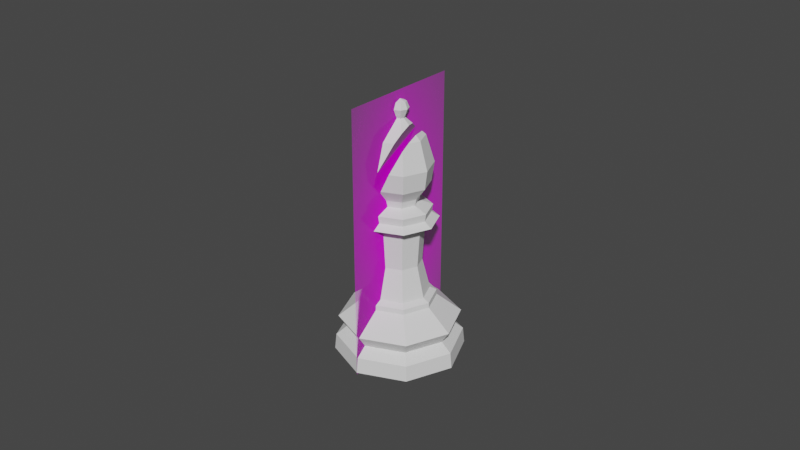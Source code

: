 # Source: Bishop2.blend  (saved by Blender 2.80.60; exported with 4.5.12 LTS)
import bpy
from mathutils import Matrix  # noqa: F401  (used for matrix-valued properties, if any)

bpy.ops.wm.read_factory_settings(use_empty=True)
scene = bpy.context.scene
scene.name = 'Scene'

# ---- collections
col_collection = bpy.data.collections.new('Collection'); scene.collection.children.link(col_collection)

# ---- images (referenced by path relative to the original .blend; pixels are not part of the script)
import os
ASSET_DIR = os.environ.get("B2B_ASSET_DIR", "")  # directory of the original .blend (textures are referenced by path, not embedded)
HERE = os.path.dirname(os.path.abspath(__file__))  # packed textures are extracted next to this script under _unpacked/

def load_image(name, relpath, width, height, colorspace="sRGB"):
    """Load a texture the original file referenced (path relative to the .blend, or extracted next to this script)."""
    p = next((c for c in (os.path.join(HERE, relpath), os.path.join(ASSET_DIR, relpath)) if relpath and os.path.exists(c)), "")
    if p:
        img = bpy.data.images.load(p, check_existing=True)
        img.name = name
    else:  # same state as the original file: an image datablock whose file is absent (Cycles renders it pink)
        img = bpy.data.images.new(name, width, height)
        img.source = "FILE"
        img.filepath = "//" + (relpath or name)
    img.colorspace_settings.name = colorspace
    return img
img_staunton_bishop_png = load_image('Staunton Bishop.png', 'Staunton Bishop.png', 1024, 1024, 'sRGB')

# ---- materials (node trees are filled in below, after node groups)
mat_staunton_bishop = bpy.data.materials.new('Staunton Bishop')
mat_staunton_bishop.use_transparent_shadow = False
mat_staunton_bishop.roughness = 0.25

# ---- material node trees
mat_staunton_bishop.use_nodes = True; mat_staunton_bishop.node_tree.nodes.clear()
_N = mat_staunton_bishop.node_tree.nodes; _L = mat_staunton_bishop.node_tree.links
n0 = _N.new('ShaderNodeOutputMaterial'); n0.name = 'Material Output'; n0.location = (300, 300)
n1 = _N.new('ShaderNodeTexImage'); n1.name = 'Image Texture'; n1.location = (-400, 60)
n1.image = img_staunton_bishop_png
n1.extension = 'CLIP'
n2 = _N.new('ShaderNodeBsdfDiffuse'); n2.name = 'Diffuse BSDF'; n2.location = (-200, 60)
n3 = _N.new('ShaderNodeBsdfTransparent'); n3.name = 'Transparent BSDF'; n3.location = (-200, 240)
n4 = _N.new('ShaderNodeMixShader'); n4.name = 'Mix Shader'; n4.location = (0, 300)
_L.new(n1.outputs[0], n2.inputs[0])
_L.new(n1.outputs[1], n4.inputs[0])
_L.new(n3.outputs[0], n4.inputs[1])
_L.new(n2.outputs[0], n4.inputs[2])
_L.new(n4.outputs[0], n0.inputs[0])
n0.is_active_output = True

# ---- world
world_world = bpy.data.worlds.new('World'); scene.world = world_world
world_world.use_nodes = True; world_world.node_tree.nodes.clear()
_N = world_world.node_tree.nodes; _L = world_world.node_tree.links
n0 = _N.new('ShaderNodeOutputWorld'); n0.name = 'World Output'; n0.location = (300, 300)
n1 = _N.new('ShaderNodeBackground'); n1.name = 'Background'; n1.location = (10, 300)
n1.inputs[0].default_value = (0.05088, 0.05088, 0.05088, 1.0)
_L.new(n1.outputs[0], n0.inputs[0])
n0.is_active_output = True
world_world.color = (0.05088, 0.05088, 0.05088)
world_world.use_sun_shadow = False
world_world.sun_shadow_jitter_overblur = 0.0

# ---- meshes
me_cylinder = bpy.data.meshes.new('Cylinder')
me_cylinder.from_pydata([(1.964e-09, 0.009029, 0.02018), (0.006385, 0.006385, 0.02018), (0.009029, -1.922e-09, 0.02018), (0.006385, -0.006385, 0.02018), (-9.784e-10, -0.009029, 0.02018), (-0.006385, -0.006385, 0.02018), (-0.009029, 6.114e-09, 0.02018), (-0.006385, 0.006385, 0.02018), (1.696e-09, 0.01115, 0.01753), (0.007881, 0.007881, 0.01753), (0.01115, -2.474e-09, 0.01753), (0.007881, -0.007881, 0.01753), (-1.935e-09, -0.01115, 0.01753), (-0.007881, -0.007881, 0.01753), (-0.01115, 7.447e-09, 0.01753), (-0.007881, 0.007881, 0.01753), (8.329e-10, 0.01872, 0.01147), (0.01324, 0.01324, 0.01147), (0.01872, -4.304e-09, 0.01147), (0.01324, -0.01324, 0.01147), (-5.27e-09, -0.01872, 0.01147), (-0.01324, -0.01324, 0.01147), (-0.01872, 1.235e-08, 0.01147), (-0.01324, 0.01324, 0.01147), (0.01148, 0.01148, 0.007648), (0.01624, -3.783e-09, 0.007648), (0.01148, -0.01148, 0.007648), (-4.085e-09, -0.01624, 0.007648), (-0.01148, -0.01148, 0.007648), (-0.01624, 1.067e-08, 0.007648), (-0.01148, 0.01148, 0.007648), (1.206e-09, 0.01624, 0.007648), (-8.902e-11, 0.02, -5.906e-16), (0.01414, 0.01414, -5.906e-16), (0.02, -5.182e-09, -5.906e-16), (0.01414, -0.01414, -5.906e-16), (-5.509e-09, -0.02, -5.906e-16), (-0.01414, -0.01414, -5.906e-16), (-0.02, 1.194e-08, -5.906e-16), (-0.01414, 0.01414, -5.906e-16), (0.01379, 0.01379, 0.004904), (0.0195, -4.385e-09, 0.004904), (0.01379, -0.01379, 0.004904), (-5.547e-09, -0.0195, 0.004904), (-0.01379, -0.01379, 0.004904), (-0.0195, 1.297e-08, 0.004904), (-0.01379, 0.01379, 0.004904), (8.07e-10, 0.0195, 0.004904), (1.874e-09, 0.01107, 0.01912), (0.007829, 0.007829, 0.01912), (0.01107, -2.438e-09, 0.01912), (0.007829, -0.007829, 0.01912), (-1.733e-09, -0.01107, 0.01912), (-0.007829, -0.007829, 0.01912), (-0.01107, 7.417e-09, 0.01912), (-0.007829, 0.007829, 0.01912), (0.004694, 0.004694, 0.02994), (1.946e-09, 0.006638, 0.02994), (0.006638, -1.274e-09, 0.02994), (0.004694, -0.004694, 0.02994), (-2.166e-10, -0.006638, 0.02994), (-0.004694, -0.004694, 0.02994), (-0.006638, 4.634e-09, 0.02994), (-0.004694, 0.004694, 0.02994), (0.005282, 0.005282, 0.04176), (1.952e-09, 0.00747, 0.04176), (0.00747, -1.47e-09, 0.04176), (0.005282, -0.005282, 0.04176), (-4.816e-10, -0.00747, 0.04176), (-0.005282, -0.005282, 0.04176), (-0.00747, 5.179e-09, 0.04176), (-0.005282, 0.005282, 0.04176), (0.006533, 0.006533, 0.04556), (1.974e-09, 0.009239, 0.04556), (0.009239, -1.971e-09, 0.04556), (0.006533, -0.006533, 0.04556), (-1.037e-09, -0.009239, 0.04556), (-0.006533, -0.006533, 0.04556), (-0.009239, 6.253e-09, 0.04556), (-0.006533, 0.006533, 0.04556), (-0.00822, -0.00822, 0.04394), (-0.01163, 7.796e-09, 0.04394), (0.00822, -0.00822, 0.04394), (-1.86e-09, -0.01163, 0.04394), (0.00822, 0.00822, 0.04394), (0.01163, -2.551e-09, 0.04394), (-0.00822, 0.00822, 0.04394), (1.928e-09, 0.01163, 0.04394), (9.9e-10, 0.001382, 0.07527), (8.861e-10, 0.006141, 0.05165), (0.0009773, 0.0009773, 0.07527), (0.005201, 0.005201, 0.06983), (0.007008, 0.007008, 0.06134), (0.006442, 0.006442, 0.05552), (0.004343, 0.004343, 0.05165), (0.001382, -4.33e-09, 0.07527), (0.007355, -4.436e-09, 0.06983), (0.00991, -4.399e-09, 0.06134), (0.00911, -4.398e-09, 0.05552), (0.006141, -4.265e-09, 0.05165), (0.0009773, -0.0009773, 0.07527), (0.007008, -0.007008, 0.06134), (0.006442, -0.006442, 0.05552), (0.004343, -0.004343, 0.05165), (1.017e-09, -0.001382, 0.07527), (1.226e-09, -0.007355, 0.06983), (1.362e-09, -0.006141, 0.05165), (-0.0009773, -0.0009773, 0.07527), (-0.005201, -0.005201, 0.06983), (-0.007008, -0.007008, 0.06134), (-0.006442, -0.006442, 0.05552), (-0.004343, -0.004343, 0.05165), (0.00392, -0.00392, 0.04947), (-0.005544, -1.08e-09, 0.04947), (-0.001382, -4.33e-09, 0.07527), (-0.007355, -4.189e-09, 0.06983), (-0.00991, -4.976e-09, 0.06134), (-0.00911, -4.398e-09, 0.05552), (-0.006141, -4.623e-09, 0.05165), (6.888e-10, -0.005544, 0.04947), (-0.00392, 0.00392, 0.04947), (-0.0009773, 0.0009773, 0.07527), (-0.005201, 0.005201, 0.06983), (-0.007008, 0.007008, 0.06134), (-0.006442, 0.006442, 0.05552), (-0.004343, 0.004343, 0.05165), (-0.00392, -0.00392, 0.04947), (0.00392, 0.00392, 0.04947), (-1.779e-10, 0.00991, 0.06134), (9.782e-10, 0.00911, 0.05552), (1.303e-09, 0.005544, 0.04947), (0.005544, -3.212e-09, 0.04947), (1.618e-09, 0.002669, 0.07809), (0.001334, 0.001334, 0.07998), (0.001887, 0.001887, 0.07809), (0.001334, 0.001334, 0.0762), (0.001887, -5.583e-09, 0.07998), (0.002669, -5.521e-09, 0.07809), (0.001887, -5.583e-09, 0.0762), (0.001334, -0.001334, 0.07998), (0.001887, -0.001887, 0.07809), (0.001334, -0.001334, 0.0762), (1.596e-09, -0.001887, 0.07998), (1.534e-09, -0.002669, 0.07809), (1.596e-09, -0.001887, 0.0762), (0.009664, -3.182e-09, 0.04791), (1.453e-09, -5.726e-09, 0.08076), (-0.001334, -0.001334, 0.07998), (-0.001887, -0.001887, 0.07809), (-0.001334, -0.001334, 0.0762), (0.006833, -0.006833, 0.04791), (-0.001887, -5.583e-09, 0.07998), (-0.002669, -5.521e-09, 0.07809), (-0.001887, -5.583e-09, 0.0762), (-0.009664, 2.805e-09, 0.04791), (-5.073e-10, -0.009664, 0.04791), (-0.001334, 0.001334, 0.07998), (-0.001887, 0.001887, 0.07809), (-0.001334, 0.001334, 0.0762), (-0.006833, 0.006833, 0.04791), (-0.006833, -0.006833, 0.04791), (1.596e-09, 0.001887, 0.07998), (0.006833, 0.006833, 0.04791), (1.596e-09, 0.001887, 0.0762), (1.529e-09, 0.009664, 0.04791), (0.003012, -0.006108, 0.06983), (1.545e-09, -0.009848, 0.06155), (-9.226e-05, -0.009872, 0.06134), (-0.00429, 0.007966, 0.0619), (0.002511, 0.002511, 0.07329), (9.796e-10, 0.006835, 0.0703), (-0.0003227, 0.007222, 0.06983), (0.003263, -4.363e-09, 0.07356), (0.003431, -0.003431, 0.07211), (-0.003414, -0.007696, 0.05552), (-0.003593, -0.007437, 0.05528), (1.976e-10, 0.009081, 0.0641), (-0.001379, 0.009339, 0.06134), (0.00353, 0.005893, 0.06983), (0.004398, 0.004398, 0.07086), (0.005717, -4.407e-09, 0.07132), (0.00589, -0.003538, 0.06983), (0.003115, -0.00862, 0.06134), (0.00557, -0.00557, 0.06809), (-0.001586, 0.009182, 0.06083), (0.000417, -0.008937, 0.05552), (1.047e-09, -0.008582, 0.05483), (-0.0008364, -0.007375, 0.05371), (-0.002774, 0.008761, 0.06134)], [], [(5, 4, 60, 61), (16, 23, 15, 8), (23, 22, 14, 15), (22, 21, 13, 14), (21, 20, 12, 13), (20, 19, 11, 12), (19, 18, 10, 11), (18, 17, 9, 10), (17, 16, 8, 9), (31, 16, 17, 24), (39, 46, 47, 32), (38, 45, 46, 39), (37, 44, 45, 38), (36, 43, 44, 37), (35, 42, 43, 36), (34, 41, 42, 35), (33, 40, 41, 34), (32, 47, 40, 33), (32, 33, 34, 35, 36, 37, 38, 39), (30, 23, 16, 31), (29, 22, 23, 30), (28, 21, 22, 29), (27, 20, 21, 28), (26, 19, 20, 27), (25, 18, 19, 26), (24, 17, 18, 25), (48, 55, 7, 0), (55, 54, 6, 7), (54, 53, 5, 6), (53, 52, 4, 5), (52, 51, 3, 4), (51, 50, 2, 3), (50, 49, 1, 2), (49, 48, 0, 1), (30, 31, 47, 46), (29, 30, 46, 45), (28, 29, 45, 44), (27, 28, 44, 43), (26, 27, 43, 42), (25, 26, 42, 41), (24, 25, 41, 40), (31, 24, 40, 47), (9, 8, 48, 49), (10, 9, 49, 50), (11, 10, 50, 51), (12, 11, 51, 52), (13, 12, 52, 53), (14, 13, 53, 54), (15, 14, 54, 55), (8, 15, 55, 48), (63, 62, 70, 71), (3, 2, 58, 59), (1, 0, 57, 56), (0, 7, 63, 57), (6, 5, 61, 62), (4, 3, 59, 60), (2, 1, 56, 58), (7, 6, 62, 63), (81, 80, 77, 78), (61, 60, 68, 69), (59, 58, 66, 67), (56, 57, 65, 64), (57, 63, 71, 65), (62, 61, 69, 70), (60, 59, 67, 68), (58, 56, 64, 66), (131, 99, 103, 112), (83, 82, 75, 76), (85, 84, 72, 74), (86, 81, 78, 79), (80, 83, 76, 77), (82, 85, 74, 75), (84, 87, 73, 72), (87, 86, 79, 73), (65, 71, 86, 87), (64, 65, 87, 84), (67, 66, 85, 82), (69, 68, 83, 80), (71, 70, 81, 86), (66, 64, 84, 85), (68, 67, 82, 83), (70, 69, 80, 81), (89, 129, 93, 94), (128, 176, 178, 91, 92), (126, 111, 118, 113), (129, 128, 92, 93), (94, 93, 98, 99), (92, 91, 96, 97), (127, 94, 99, 131), (93, 92, 97, 98), (91, 179, 180, 96), (99, 98, 102, 103), (97, 96, 181, 183, 101), (98, 97, 101, 102), (96, 180, 181), (101, 183, 182), (120, 125, 89, 130), (102, 101, 182, 185), (103, 102, 185, 186, 106), (154, 113, 120, 159), (105, 104, 107, 108), (106, 186, 187, 175, 174, 110, 111), (164, 130, 127, 162), (110, 109, 116, 117), (108, 107, 114, 115), (111, 110, 117, 118), (109, 108, 115, 116), (159, 120, 130, 164), (117, 116, 123, 124), (115, 114, 121, 122), (118, 117, 124, 125), (116, 115, 122, 123), (112, 103, 106, 119), (124, 123, 188, 184, 177, 128, 129), (122, 121, 88, 170, 171), (125, 124, 129, 89), (123, 122, 171, 168, 188), (162, 127, 131, 145), (160, 126, 113, 154), (150, 112, 119, 155), (130, 89, 94, 127), (119, 106, 111, 126), (145, 131, 112, 150), (155, 119, 126, 160), (113, 118, 125, 120), (163, 132, 134, 135), (161, 146, 133), (107, 149, 153, 114), (132, 161, 133, 134), (135, 134, 137, 138), (133, 146, 136), (104, 144, 149, 107), (134, 133, 136, 137), (138, 137, 140, 141), (136, 146, 139), (100, 141, 144, 104), (137, 136, 139, 140), (141, 140, 143, 144), (139, 146, 142), (121, 158, 163, 88), (140, 139, 142, 143), (143, 142, 147, 148), (144, 143, 148, 149), (142, 146, 147), (88, 163, 135, 90), (95, 138, 141, 100), (148, 147, 151, 152), (149, 148, 152, 153), (147, 146, 151), (90, 135, 138, 95), (152, 151, 156, 157), (153, 152, 157, 158), (151, 146, 156), (114, 153, 158, 121), (157, 156, 161, 132), (158, 157, 132, 163), (156, 146, 161), (76, 155, 160, 77), (74, 145, 150, 75), (75, 150, 155, 76), (77, 160, 154, 78), (72, 162, 145, 74), (79, 159, 164, 73), (73, 164, 162, 72), (78, 154, 159, 79), (184, 187, 186, 185, 182, 183, 181, 180, 179, 178, 176, 177), (173, 172, 95, 100), (166, 165, 105), (178, 179, 91), (169, 170, 88, 90), (172, 169, 90, 95), (168, 175, 187, 184, 188), (167, 166, 105, 108, 109), (174, 167, 109, 110), (177, 176, 128), (175, 168, 171, 170, 169, 172, 173, 165, 166, 167, 174), (165, 173, 100, 104, 105)])
_k = {(0, 1): 1.0, (1, 2): 1.0, (2, 3): 1.0, (3, 4): 1.0, (4, 5): 1.0, (5, 6): 1.0, (6, 7): 1.0, (0, 7): 1.0, (8, 15): 0.22745, (14, 15): 0.22745, (13, 14): 0.22745, (12, 13): 0.22745, (11, 12): 0.22745, (10, 11): 0.22745, (9, 10): 0.22745, (8, 9): 0.22745, (24, 31): 0.71765, (24, 25): 0.71765, (25, 26): 0.71765, (26, 27): 0.71765, (27, 28): 0.71765, (28, 29): 0.71765, (29, 30): 0.71765, (30, 31): 0.71765, (32, 33): 0.96863, (33, 34): 0.96863, (34, 35): 0.96863, (35, 36): 0.96863, (36, 37): 0.96863, (37, 38): 0.96863, (38, 39): 0.96863, (32, 39): 0.96863, (64, 65): 1.0, (64, 66): 1.0, (66, 67): 1.0, (67, 68): 1.0, (68, 69): 1.0, (69, 70): 1.0, (70, 71): 1.0, (65, 71): 1.0, (72, 73): 1.0, (72, 74): 1.0, (74, 75): 1.0, (75, 76): 1.0, (76, 77): 1.0, (77, 78): 1.0, (78, 79): 1.0, (73, 79): 1.0}
me_cylinder.attributes.new('crease_edge', 'FLOAT', 'EDGE').data.foreach_set('value', [_k.get((min(e.vertices), max(e.vertices)), 0.0) for e in me_cylinder.edges])
_uv = me_cylinder.uv_layers.new(name='UVMap')
_uv.uv.foreach_set('vector', [0.375, 1.0, 0.5, 1.0, 0.5, 1.0, 0.375, 1.0, 0.002104, 0.8052, 0.125, 0.8052, 0.125, 0.9116, 0.0002157, 0.9116, 0.125, 0.8052, 0.25, 0.8052, 0.25, 0.9116, 0.125, 0.9116, 0.25, 0.8052, 0.375, 0.8052, 0.375, 0.9116, 0.25, 0.9116, 0.375, 0.8052, 0.5, 0.8052, 0.5, 0.9116, 0.375, 0.9116, 0.5, 0.8052, 0.625, 0.8052, 0.625, 0.9116, 0.5, 0.9116, 0.625, 0.8052, 0.75, 0.8052, 0.75, 0.9116, 0.625, 0.9116, 0.75, 0.8052, 0.875, 0.8052, 0.875, 0.9116, 0.75, 0.9116, 0.875, 0.8052, 0.9979, 0.8052, 0.9998, 0.9116, 0.875, 0.9116, 0.997, 0.6971, 0.9979, 0.8052, 0.875, 0.8052, 0.875, 0.6971, 0.5881, 0.4119, 0.125, 0.5976, 0.0001207, 0.5976, 0.75, 0.479, 0.521, 0.25, 0.25, 0.5976, 0.125, 0.5976, 0.5881, 0.4119, 0.5881, 0.0881, 0.375, 0.5976, 0.25, 0.5976, 0.521, 0.25, 0.75, 0.02104, 0.5, 0.5976, 0.375, 0.5976, 0.5881, 0.0881, 0.9119, 0.0881, 0.625, 0.5976, 0.5, 0.5976, 0.75, 0.02104, 0.979, 0.25, 0.75, 0.5976, 0.625, 0.5976, 0.9119, 0.0881, 0.9119, 0.4119, 0.875, 0.5976, 0.75, 0.5976, 0.979, 0.25, 0.75, 0.479, 0.9999, 0.5976, 0.875, 0.5976, 0.9119, 0.4119, 0.75, 0.479, 0.9119, 0.4119, 0.979, 0.25, 0.9119, 0.0881, 0.75, 0.02104, 0.5881, 0.0881, 0.521, 0.25, 0.5881, 0.4119, 0.125, 0.6971, 0.125, 0.8052, 0.002104, 0.8052, 0.002995, 0.6971, 0.25, 0.6971, 0.25, 0.8052, 0.125, 0.8052, 0.125, 0.6971, 0.375, 0.6971, 0.375, 0.8052, 0.25, 0.8052, 0.25, 0.6971, 0.5, 0.6971, 0.5, 0.8052, 0.375, 0.8052, 0.375, 0.6971, 0.625, 0.6971, 0.625, 0.8052, 0.5, 0.8052, 0.5, 0.6971, 0.75, 0.6971, 0.75, 0.8052, 0.625, 0.8052, 0.625, 0.6971, 0.875, 0.6971, 0.875, 0.8052, 0.75, 0.8052, 0.75, 0.6971, 0.002272, 0.955, 0.125, 0.955, 0.125, 1.0, 0.0, 1.0, 0.125, 0.955, 0.25, 0.955, 0.25, 1.0, 0.125, 1.0, 0.25, 0.955, 0.375, 0.955, 0.375, 1.0, 0.25, 1.0, 0.375, 0.955, 0.5, 0.955, 0.5, 1.0, 0.375, 1.0, 0.5, 0.955, 0.625, 0.955, 0.625, 1.0, 0.5, 1.0, 0.625, 0.955, 0.75, 0.955, 0.75, 1.0, 0.625, 1.0, 0.75, 0.955, 0.875, 0.955, 0.875, 1.0, 0.75, 1.0, 0.875, 0.955, 0.9977, 0.955, 1.0, 1.0, 0.875, 1.0, 0.125, 0.6971, 0.002995, 0.6971, 0.0001207, 0.5976, 0.125, 0.5976, 0.25, 0.6971, 0.125, 0.6971, 0.125, 0.5976, 0.25, 0.5976, 0.375, 0.6971, 0.25, 0.6971, 0.25, 0.5976, 0.375, 0.5976, 0.5, 0.6971, 0.375, 0.6971, 0.375, 0.5976, 0.5, 0.5976, 0.625, 0.6971, 0.5, 0.6971, 0.5, 0.5976, 0.625, 0.5976, 0.75, 0.6971, 0.625, 0.6971, 0.625, 0.5976, 0.75, 0.5976, 0.875, 0.6971, 0.75, 0.6971, 0.75, 0.5976, 0.875, 0.5976, 0.997, 0.6971, 0.875, 0.6971, 0.875, 0.5976, 0.9999, 0.5976, 0.875, 0.9116, 0.9998, 0.9116, 0.9977, 0.955, 0.875, 0.955, 0.75, 0.9116, 0.875, 0.9116, 0.875, 0.955, 0.75, 0.955, 0.625, 0.9116, 0.75, 0.9116, 0.75, 0.955, 0.625, 0.955, 0.5, 0.9116, 0.625, 0.9116, 0.625, 0.955, 0.5, 0.955, 0.375, 0.9116, 0.5, 0.9116, 0.5, 0.955, 0.375, 0.955, 0.25, 0.9116, 0.375, 0.9116, 0.375, 0.955, 0.25, 0.955, 0.125, 0.9116, 0.25, 0.9116, 0.25, 0.955, 0.125, 0.955, 0.0002157, 0.9116, 0.125, 0.9116, 0.125, 0.955, 0.002272, 0.955, 0.125, 1.0, 0.25, 1.0, 0.25, 1.0, 0.125, 1.0, 0.625, 1.0, 0.75, 1.0, 0.75, 1.0, 0.625, 1.0, 0.875, 1.0, 1.0, 1.0, 1.0, 1.0, 0.875, 1.0, 0.0, 1.0, 0.125, 1.0, 0.125, 1.0, 0.0, 1.0, 0.25, 1.0, 0.375, 1.0, 0.375, 1.0, 0.25, 1.0, 0.5, 1.0, 0.625, 1.0, 0.625, 1.0, 0.5, 1.0, 0.75, 1.0, 0.875, 1.0, 0.875, 1.0, 0.75, 1.0, 0.125, 1.0, 0.25, 1.0, 0.25, 1.0, 0.125, 1.0, 0.25, 1.0, 0.375, 1.0, 0.375, 1.0, 0.25, 1.0, 0.375, 1.0, 0.5, 1.0, 0.5, 1.0, 0.375, 1.0, 0.625, 1.0, 0.75, 1.0, 0.75, 1.0, 0.625, 1.0, 0.875, 1.0, 1.0, 1.0, 1.0, 1.0, 0.875, 1.0, 0.0, 1.0, 0.125, 1.0, 0.125, 1.0, 0.0, 1.0, 0.25, 1.0, 0.375, 1.0, 0.375, 1.0, 0.25, 1.0, 0.5, 1.0, 0.625, 1.0, 0.625, 1.0, 0.5, 1.0, 0.75, 1.0, 0.875, 1.0, 0.875, 1.0, 0.75, 1.0, 0.4264, 0.1718, 0.375, 0.1667, 0.625, 1.0, 0.6733, 0.9948, 0.5, 1.0, 0.625, 1.0, 0.625, 1.0, 0.5, 1.0, 0.75, 1.0, 0.875, 1.0, 0.8753, 1.0, 0.75, 1.0, 0.125, 1.0, 0.25, 1.0, 0.25, 1.0, 0.1247, 1.0, 0.375, 1.0, 0.5, 1.0, 0.5, 1.0, 0.375, 1.0, 0.625, 1.0, 0.75, 1.0, 0.75, 1.0, 0.625, 1.0, 0.875, 1.0, 1.0, 1.0, 0.9976, 1.0, 0.8753, 1.0, -4.657e-10, 1.0, 0.125, 1.0, 0.1247, 1.0, 0.002433, 1.0, 0.0, 1.0, 0.125, 1.0, 0.125, 1.0, -4.657e-10, 1.0, 0.875, 1.0, 1.0, 1.0, 1.0, 1.0, 0.875, 1.0, 0.625, 1.0, 0.75, 1.0, 0.75, 1.0, 0.625, 1.0, 0.375, 1.0, 0.5, 1.0, 0.5, 1.0, 0.375, 1.0, 0.125, 1.0, 0.25, 1.0, 0.25, 1.0, 0.125, 1.0, 0.75, 1.0, 0.875, 1.0, 0.875, 1.0, 0.75, 1.0, 0.5, 1.0, 0.625, 1.0, 0.625, 1.0, 0.5, 1.0, 0.25, 1.0, 0.375, 1.0, 0.375, 1.0, 0.25, 1.0, 0.75, 0.1667, 0.75, 0.3333, 0.625, 0.3333, 0.625, 0.1667, 0.75, 0.5, 0.75, 0.5541, 0.6652, 0.6667, 0.625, 0.6667, 0.625, 0.5, 0.05141, 0.1718, 0.0, 0.1667, 0.25, 1.0, 0.2983, 0.9948, 0.75, 0.3333, 0.75, 0.5, 0.625, 0.5, 0.625, 0.3333, 0.625, 0.1667, 0.625, 0.3333, 0.5, 0.3333, 0.5, 0.1667, 0.625, 0.5, 0.625, 0.6667, 0.5, 0.6667, 0.5, 0.5, 0.5514, 0.1718, 0.5, 0.1667, 0.75, 1.0, 0.7984, 0.9948, 0.625, 0.3333, 0.625, 0.5, 0.5, 0.5, 0.5, 0.3333, 0.625, 0.6667, 0.625, 0.6984, 0.5, 0.7124, 0.5, 0.6667, 0.5, 0.1667, 0.5, 0.3333, 0.375, 0.3333, 0.375, 0.1667, 0.5, 0.5, 0.5, 0.6667, 0.415, 0.6667, 0.375, 0.6326, 0.375, 0.5, 0.5, 0.3333, 0.5, 0.5, 0.375, 0.5, 0.375, 0.3333, 0.5, 0.6667, 0.5, 0.7124, 0.415, 0.6667, 0.375, 0.5, 0.375, 0.6326, 0.3056, 0.5, 0.7953, 0.1718, 0.75, 0.1667, 0.002433, 1.0, 0.05579, 0.9948, 0.375, 0.3333, 0.375, 0.5, 0.3056, 0.5, 0.2581, 0.3333, 0.375, 0.1667, 0.375, 0.3333, 0.2581, 0.3333, 0.25, 0.3037, 0.25, 0.1667, 0.9432, 0.1774, 0.9202, 0.1718, 0.1794, 0.9948, 0.2124, 0.9893, 0.25, 0.6667, 0.25, 0.8333, 0.125, 0.8333, 0.125, 0.6667, 0.25, 0.1667, 0.25, 0.3037, 0.231, 0.2554, 0.1789, 0.323, 0.1838, 0.3333, 0.125, 0.3333, 0.125, 0.1667, 0.7061, 0.1774, 0.6765, 0.1718, 0.9224, 0.9948, 0.9482, 0.9893, 0.125, 0.3333, 0.125, 0.5, 0.0, 0.5, 0.0, 0.3333, 0.125, 0.6667, 0.125, 0.8333, 0.0, 0.8333, 0.0, 0.6667, 0.125, 0.1667, 0.125, 0.3333, 0.0, 0.3333, 0.0, 0.1667, 0.125, 0.5, 0.125, 0.6667, 0.0, 0.6667, 0.0, 0.5, 0.8183, 0.1774, 0.7953, 0.1718, 0.05579, 0.9948, 0.08815, 0.9893, 1.0, 0.3333, 1.0, 0.5, 0.875, 0.5, 0.875, 0.3333, 1.0, 0.6667, 1.0, 0.8333, 0.875, 0.8333, 0.875, 0.6667, 1.0, 0.1667, 1.0, 0.3333, 0.875, 0.3333, 0.875, 0.1667, 1.0, 0.5, 1.0, 0.6667, 0.875, 0.6667, 0.875, 0.5, 0.3014, 0.1718, 0.25, 0.1667, 0.5, 1.0, 0.5483, 0.9948, 0.875, 0.3333, 0.875, 0.5, 0.7995, 0.5, 0.7786, 0.4852, 0.7746, 0.5, 0.75, 0.5, 0.75, 0.3333, 0.875, 0.6667, 0.875, 0.8333, 0.75, 0.8333, 0.75, 0.6812, 0.7578, 0.6667, 0.875, 0.1667, 0.875, 0.3333, 0.75, 0.3333, 0.75, 0.1667, 0.875, 0.5, 0.875, 0.6667, 0.7578, 0.6667, 0.8277, 0.5109, 0.7995, 0.5, 0.581, 0.1774, 0.5514, 0.1718, 0.7984, 0.9948, 0.8248, 0.9893, 0.08105, 0.1774, 0.05141, 0.1718, 0.2983, 0.9948, 0.3246, 0.9893, 0.3311, 0.1774, 0.3014, 0.1718, 0.5483, 0.9948, 0.5746, 0.9893, 0.6765, 0.1718, 0.625, 0.1667, 0.8753, 1.0, 0.9224, 0.9948, 0.1764, 0.1718, 0.125, 0.1667, 0.375, 1.0, 0.4233, 0.9948, 0.4561, 0.1774, 0.4264, 0.1718, 0.6733, 0.9948, 0.6996, 0.9893, 0.2061, 0.1774, 0.1764, 0.1718, 0.4233, 0.9948, 0.4496, 0.9893, 0.9202, 0.1718, 0.875, 0.1667, 0.1247, 1.0, 0.1794, 0.9948, 0.75, 0.25, 0.75, 0.5, 0.625, 0.5, 0.625, 0.25, 0.75, 0.75, 0.6875, 1.0, 0.625, 0.75, 0.125, 0.25, 0.0, 0.25, 0.0, 0.8333, 0.125, 0.8333, 0.75, 0.5, 0.75, 0.75, 0.625, 0.75, 0.625, 0.5, 0.625, 0.25, 0.625, 0.5, 0.5, 0.5, 0.5, 0.25, 0.625, 0.75, 0.5625, 1.0, 0.5, 0.75, 0.25, 0.25, 0.125, 0.25, 0.125, 0.8333, 0.25, 0.8333, 0.625, 0.5, 0.625, 0.75, 0.5, 0.75, 0.5, 0.5, 0.5, 0.25, 0.5, 0.5, 0.375, 0.5, 0.375, 0.25, 0.5, 0.75, 0.4375, 1.0, 0.375, 0.75, 0.375, 0.25, 0.25, 0.25, 0.25, 0.8333, 0.375, 0.8333, 0.5, 0.5, 0.5, 0.75, 0.375, 0.75, 0.375, 0.5, 0.375, 0.25, 0.375, 0.5, 0.25, 0.5, 0.25, 0.25, 0.375, 0.75, 0.3125, 1.0, 0.25, 0.75, 0.875, 0.25, 0.75, 0.25, 0.75, 0.8333, 0.875, 0.8333, 0.375, 0.5, 0.375, 0.75, 0.25, 0.75, 0.25, 0.5, 0.25, 0.5, 0.25, 0.75, 0.125, 0.75, 0.125, 0.5, 0.25, 0.25, 0.25, 0.5, 0.125, 0.5, 0.125, 0.25, 0.25, 0.75, 0.1875, 1.0, 0.125, 0.75, 0.75, 0.25, 0.625, 0.25, 0.625, 0.8333, 0.75, 0.8333, 0.5, 0.25, 0.375, 0.25, 0.375, 0.8333, 0.5, 0.8333, 0.125, 0.5, 0.125, 0.75, 0.0, 0.75, 0.0, 0.5, 0.125, 0.25, 0.125, 0.5, 0.0, 0.5, 0.0, 0.25, 0.125, 0.75, 0.0625, 1.0, 0.0, 0.75, 0.625, 0.25, 0.5, 0.25, 0.5, 0.8333, 0.625, 0.8333, 1.0, 0.5, 1.0, 0.75, 0.875, 0.75, 0.875, 0.5, 1.0, 0.25, 1.0, 0.5, 0.875, 0.5, 0.875, 0.25, 1.0, 0.75, 0.9375, 1.0, 0.875, 0.75, 1.0, 0.25, 0.875, 0.25, 0.875, 0.8333, 1.0, 0.8333, 0.875, 0.5, 0.875, 0.75, 0.75, 0.75, 0.75, 0.5, 0.875, 0.25, 0.875, 0.5, 0.75, 0.5, 0.75, 0.25, 0.875, 0.75, 0.8125, 1.0, 0.75, 0.75, 0.25, 0.1667, 0.2061, 0.1774, 0.4496, 0.9893, 0.5, 1.0, 0.5, 0.1667, 0.4561, 0.1774, 0.6996, 0.9893, 0.75, 1.0, 0.375, 0.1667, 0.3311, 0.1774, 0.5746, 0.9893, 0.625, 1.0, 0.125, 0.1667, 0.08105, 0.1774, 0.3246, 0.9893, 0.375, 1.0, 0.625, 0.1667, 0.581, 0.1774, 0.8248, 0.9893, 0.8753, 1.0, 0.875, 0.1667, 0.8183, 0.1774, 0.08815, 0.9893, 0.1247, 1.0, 0.75, 0.1667, 0.7061, 0.1774, 0.9482, 0.9893, 0.9976, 1.0, 1.0, 0.1667, 0.9432, 0.1774, 0.2124, 0.9893, 0.25, 1.0, 0.625, 0.5956, 0.625, 0.7134, 0.6362, 0.718, 0.6419, 0.7185, 0.6806, 0.7023, 0.7177, 0.6673, 0.7235, 0.6507, 0.7233, 0.6256, 0.7074, 0.6001, 0.6959, 0.5935, 0.6476, 0.5882, 0.6281, 0.5934, 0.375, 0.7365, 0.5, 0.7808, 0.5, 0.8333, 0.375, 0.8333, 0.25, 0.504, 0.3224, 0.6667, 0.25, 0.6667, 0.6652, 0.6667, 0.625, 0.6984, 0.625, 0.6667, 0.625, 0.7728, 0.75, 0.6812, 0.75, 0.8333, 0.625, 0.8333, 0.5, 0.7808, 0.625, 0.7728, 0.625, 0.8333, 0.5, 0.8333, 0.375, 0.09942, 0.375, 0.209, 0.625, 0.2134, 0.625, 0.09562, 0.5157, 0.0965, 0.2484, 0.5, 0.25, 0.504, 0.25, 0.6667, 0.125, 0.6667, 0.125, 0.5, 0.1838, 0.3333, 0.2484, 0.5, 0.125, 0.5, 0.125, 0.3333, 0.7746, 0.5, 0.75, 0.5541, 0.75, 0.5, 0.375, 0.541, 0.375, 0.6506, 0.4312, 0.6655, 0.4355, 0.6643, 0.4686, 0.6454, 0.4777, 0.6308, 0.4779, 0.6064, 0.4702, 0.5846, 0.4248, 0.5417, 0.4234, 0.541, 0.3774, 0.54, 0.3224, 0.6667, 0.375, 0.7365, 0.375, 0.8333, 0.25, 0.8333, 0.25, 0.6667])
me_cylinder.use_remesh_preserve_volume = False
me_cylinder.use_remesh_preserve_attributes = False
me_cylinder.use_mirror_vertex_groups = False
me_cylinder.update()
me_staunton_bishop = bpy.data.meshes.new('Staunton Bishop')
me_staunton_bishop.from_pydata([(-0.02, -0.04204, 0.0), (0.02, -0.04204, 0.0), (-0.02, 0.04204, 0.0), (0.02, 0.04204, 0.0)], [], [(0, 1, 3, 2)])
_uv = me_staunton_bishop.uv_layers.new(name='UVMap')
_uv.uv.foreach_set('vector', [0.0, 0.0, 1.0, 0.0, 1.0, 1.0, 0.0, 1.0])
me_staunton_bishop.materials.append(mat_staunton_bishop)
me_staunton_bishop.use_remesh_preserve_volume = False
me_staunton_bishop.use_remesh_preserve_attributes = False
me_staunton_bishop.use_mirror_vertex_groups = False
me_staunton_bishop.update()

# ---- objects
ob_bishop = bpy.data.objects.new('Bishop', me_cylinder)
ob_staunton_bishop = bpy.data.objects.new('Staunton Bishop', me_staunton_bishop)

# ---- transforms, parenting, visibility, modifiers, constraints
ob_bishop.location = (-1.397e-09, 4.54e-09, 0.0)
ob_bishop.lineart.crease_threshold = 0.0
ob_staunton_bishop.location = (0.0, 0.0, 0.04142)
ob_staunton_bishop.rotation_euler = (1.571, -4.371e-08, 1.571)
ob_staunton_bishop.lineart.crease_threshold = 0.0

# ---- collection membership
col_collection.objects.link(ob_bishop)
col_collection.objects.link(ob_staunton_bishop)

# ---- scene / render settings (as saved in the file)
scene.frame_start = 1; scene.frame_end = 250; scene.frame_set(1)
scene.render.engine = 'BLENDER_EEVEE_NEXT'
scene.cycles.use_denoising = False
scene.cycles.samples = 128
scene.cycles.sampling_pattern = 'TABULATED_SOBOL'
scene.cycles.use_adaptive_sampling = False
scene.cycles.use_light_tree = False
scene.view_settings.view_transform = 'Filmic'
bpy.context.view_layer.update()

# ---- added for rendering (the .blend has no active camera and no usable light): camera, sun
cam_auto = bpy.data.cameras.new('AutoCamera')
cam_auto.lens = 50.0
cam_auto.sensor_width = 36.0
cam_auto.clip_end = 1000.0
ob_auto_camera = bpy.data.objects.new('AutoCamera', cam_auto)
scene.collection.objects.link(ob_auto_camera)
ob_auto_camera.location = (0.185045, -0.222054, 0.189457)
ob_auto_camera.rotation_euler = (1.09748, -7.21219e-08, 0.694738)
scene.camera = ob_auto_camera
light_auto_sun = bpy.data.lights.new('AutoSun', 'SUN')
light_auto_sun.energy = 3.0
light_auto_sun.angle = 0.0523599
ob_auto_sun = bpy.data.objects.new('AutoSun', light_auto_sun)
scene.collection.objects.link(ob_auto_sun)
ob_auto_sun.rotation_euler = (0.872665, 0.174533, 0.523599)
bpy.context.view_layer.update()
